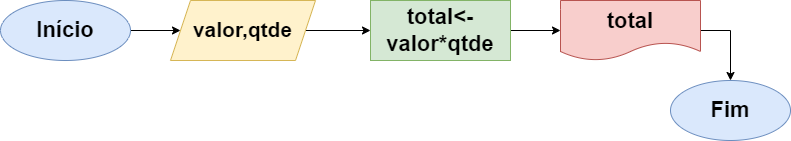

The diagram above was exported from draw.io. Its source (the exported page's mxGraphModel, read from the mxfile embedded in the PNG):
<mxGraphModel dx="1422" dy="794" grid="1" gridSize="10" guides="1" tooltips="1" connect="1" arrows="1" fold="1" page="1" pageScale="1" pageWidth="827" pageHeight="1169" math="0" shadow="0">
  <root>
    <mxCell id="0" />
    <mxCell id="1" parent="0" />
    <mxCell id="annwScnMiOy2XwP9WKQn-5" style="edgeStyle=orthogonalEdgeStyle;rounded=0;orthogonalLoop=1;jettySize=auto;html=1;fontSize=21;" edge="1" parent="1" source="annwScnMiOy2XwP9WKQn-1" target="annwScnMiOy2XwP9WKQn-4">
      <mxGeometry relative="1" as="geometry" />
    </mxCell>
    <mxCell id="annwScnMiOy2XwP9WKQn-1" value="&lt;font style=&quot;font-size: 22px&quot;&gt;&lt;b&gt;Início&lt;/b&gt;&lt;/font&gt;" style="ellipse;whiteSpace=wrap;html=1;fillColor=#dae8fc;strokeColor=#6c8ebf;" vertex="1" parent="1">
      <mxGeometry x="20" y="170" width="130" height="60" as="geometry" />
    </mxCell>
    <mxCell id="annwScnMiOy2XwP9WKQn-7" value="" style="edgeStyle=orthogonalEdgeStyle;rounded=0;orthogonalLoop=1;jettySize=auto;html=1;fontSize=21;" edge="1" parent="1" source="annwScnMiOy2XwP9WKQn-4" target="annwScnMiOy2XwP9WKQn-6">
      <mxGeometry relative="1" as="geometry" />
    </mxCell>
    <mxCell id="annwScnMiOy2XwP9WKQn-4" value="&lt;font style=&quot;font-size: 21px&quot;&gt;&lt;b&gt;valor,qtde&lt;/b&gt;&lt;/font&gt;" style="shape=parallelogram;perimeter=parallelogramPerimeter;whiteSpace=wrap;html=1;fixedSize=1;fontSize=22;fillColor=#fff2cc;strokeColor=#d6b656;" vertex="1" parent="1">
      <mxGeometry x="190" y="170" width="145" height="60" as="geometry" />
    </mxCell>
    <mxCell id="annwScnMiOy2XwP9WKQn-9" value="" style="edgeStyle=orthogonalEdgeStyle;rounded=0;orthogonalLoop=1;jettySize=auto;html=1;fontSize=21;" edge="1" parent="1" source="annwScnMiOy2XwP9WKQn-6" target="annwScnMiOy2XwP9WKQn-8">
      <mxGeometry relative="1" as="geometry" />
    </mxCell>
    <mxCell id="annwScnMiOy2XwP9WKQn-6" value="&lt;b&gt;total&amp;lt;- valor*qtde&lt;/b&gt;" style="whiteSpace=wrap;html=1;fontSize=22;fillColor=#d5e8d4;strokeColor=#82b366;" vertex="1" parent="1">
      <mxGeometry x="390" y="170" width="140" height="60" as="geometry" />
    </mxCell>
    <mxCell id="annwScnMiOy2XwP9WKQn-13" style="edgeStyle=orthogonalEdgeStyle;rounded=0;orthogonalLoop=1;jettySize=auto;html=1;fontSize=21;" edge="1" parent="1" source="annwScnMiOy2XwP9WKQn-8" target="annwScnMiOy2XwP9WKQn-10">
      <mxGeometry relative="1" as="geometry">
        <mxPoint x="770" y="240" as="targetPoint" />
        <Array as="points">
          <mxPoint x="750" y="200" />
        </Array>
      </mxGeometry>
    </mxCell>
    <mxCell id="annwScnMiOy2XwP9WKQn-8" value="&lt;b&gt;total&lt;/b&gt;" style="shape=document;whiteSpace=wrap;html=1;boundedLbl=1;fontSize=22;fillColor=#f8cecc;strokeColor=#b85450;" vertex="1" parent="1">
      <mxGeometry x="580" y="170" width="140" height="60" as="geometry" />
    </mxCell>
    <mxCell id="annwScnMiOy2XwP9WKQn-10" value="&lt;b&gt;Fim&lt;/b&gt;" style="ellipse;whiteSpace=wrap;html=1;fontSize=22;fillColor=#dae8fc;strokeColor=#6c8ebf;" vertex="1" parent="1">
      <mxGeometry x="690" y="250" width="120" height="60" as="geometry" />
    </mxCell>
  </root>
</mxGraphModel>